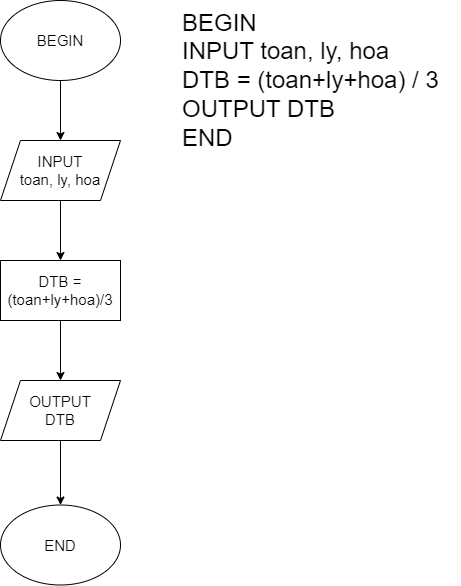

The diagram above was exported from draw.io. Its source (the exported page's mxGraphModel, read from the mxfile embedded in the PNG):
<mxGraphModel dx="1750" dy="890" grid="1" gridSize="10" guides="1" tooltips="1" connect="1" arrows="1" fold="1" page="1" pageScale="1" pageWidth="827" pageHeight="1169" math="0" shadow="0">
  <root>
    <mxCell id="0" />
    <mxCell id="1" parent="0" />
    <mxCell id="64tSoSgjvzjx0HxRB8dY-9" value="BEGIN" style="ellipse;whiteSpace=wrap;html=1;fontSize=15;" vertex="1" parent="1">
      <mxGeometry x="140" y="80" width="120" height="80" as="geometry" />
    </mxCell>
    <mxCell id="64tSoSgjvzjx0HxRB8dY-10" value="INPUT&lt;br style=&quot;font-size: 15px;&quot;&gt;toan, ly, hoa" style="shape=parallelogram;perimeter=parallelogramPerimeter;whiteSpace=wrap;html=1;fixedSize=1;fontSize=15;" vertex="1" parent="1">
      <mxGeometry x="140" y="220" width="120" height="60" as="geometry" />
    </mxCell>
    <mxCell id="64tSoSgjvzjx0HxRB8dY-11" value="DTB = (toan+ly+hoa)/3" style="rounded=0;whiteSpace=wrap;html=1;fontSize=15;" vertex="1" parent="1">
      <mxGeometry x="140" y="340" width="120" height="60" as="geometry" />
    </mxCell>
    <mxCell id="64tSoSgjvzjx0HxRB8dY-12" value="OUTPUT&lt;br style=&quot;font-size: 15px;&quot;&gt;DTB" style="shape=parallelogram;perimeter=parallelogramPerimeter;whiteSpace=wrap;html=1;fixedSize=1;fontSize=15;" vertex="1" parent="1">
      <mxGeometry x="140" y="460" width="120" height="60" as="geometry" />
    </mxCell>
    <mxCell id="64tSoSgjvzjx0HxRB8dY-13" value="END" style="ellipse;whiteSpace=wrap;html=1;fontSize=15;" vertex="1" parent="1">
      <mxGeometry x="140" y="584.5" width="120" height="80" as="geometry" />
    </mxCell>
    <mxCell id="64tSoSgjvzjx0HxRB8dY-14" value="" style="endArrow=classic;html=1;rounded=0;exitX=0.5;exitY=1;exitDx=0;exitDy=0;entryX=0.5;entryY=0;entryDx=0;entryDy=0;fontSize=15;" edge="1" parent="1" source="64tSoSgjvzjx0HxRB8dY-9" target="64tSoSgjvzjx0HxRB8dY-10">
      <mxGeometry width="50" height="50" relative="1" as="geometry">
        <mxPoint x="80" y="450" as="sourcePoint" />
        <mxPoint x="130" y="400" as="targetPoint" />
      </mxGeometry>
    </mxCell>
    <mxCell id="64tSoSgjvzjx0HxRB8dY-15" value="" style="endArrow=classic;html=1;rounded=0;exitX=0.5;exitY=1;exitDx=0;exitDy=0;entryX=0.5;entryY=0;entryDx=0;entryDy=0;fontSize=15;" edge="1" parent="1" source="64tSoSgjvzjx0HxRB8dY-10" target="64tSoSgjvzjx0HxRB8dY-11">
      <mxGeometry width="50" height="50" relative="1" as="geometry">
        <mxPoint x="80" y="450" as="sourcePoint" />
        <mxPoint x="130" y="400" as="targetPoint" />
      </mxGeometry>
    </mxCell>
    <mxCell id="64tSoSgjvzjx0HxRB8dY-16" value="" style="endArrow=classic;html=1;rounded=0;exitX=0.5;exitY=1;exitDx=0;exitDy=0;fontSize=15;" edge="1" parent="1" source="64tSoSgjvzjx0HxRB8dY-11" target="64tSoSgjvzjx0HxRB8dY-12">
      <mxGeometry width="50" height="50" relative="1" as="geometry">
        <mxPoint x="80" y="450" as="sourcePoint" />
        <mxPoint x="130" y="400" as="targetPoint" />
      </mxGeometry>
    </mxCell>
    <mxCell id="64tSoSgjvzjx0HxRB8dY-17" value="" style="endArrow=classic;html=1;rounded=0;exitX=0.5;exitY=1;exitDx=0;exitDy=0;entryX=0.5;entryY=0;entryDx=0;entryDy=0;fontSize=15;" edge="1" parent="1" source="64tSoSgjvzjx0HxRB8dY-12" target="64tSoSgjvzjx0HxRB8dY-13">
      <mxGeometry width="50" height="50" relative="1" as="geometry">
        <mxPoint x="80" y="450" as="sourcePoint" />
        <mxPoint x="130" y="400" as="targetPoint" />
      </mxGeometry>
    </mxCell>
    <mxCell id="64tSoSgjvzjx0HxRB8dY-18" value="BEGIN&lt;br style=&quot;font-size: 24px;&quot;&gt;INPUT toan, ly, hoa&lt;br style=&quot;font-size: 24px;&quot;&gt;DTB = (toan+ly+hoa) / 3&lt;br style=&quot;font-size: 24px;&quot;&gt;OUTPUT DTB&lt;br style=&quot;font-size: 24px;&quot;&gt;END" style="text;html=1;align=left;verticalAlign=middle;resizable=0;points=[];autosize=1;strokeColor=none;fillColor=none;fontSize=24;" vertex="1" parent="1">
      <mxGeometry x="320" y="80" width="280" height="160" as="geometry" />
    </mxCell>
  </root>
</mxGraphModel>